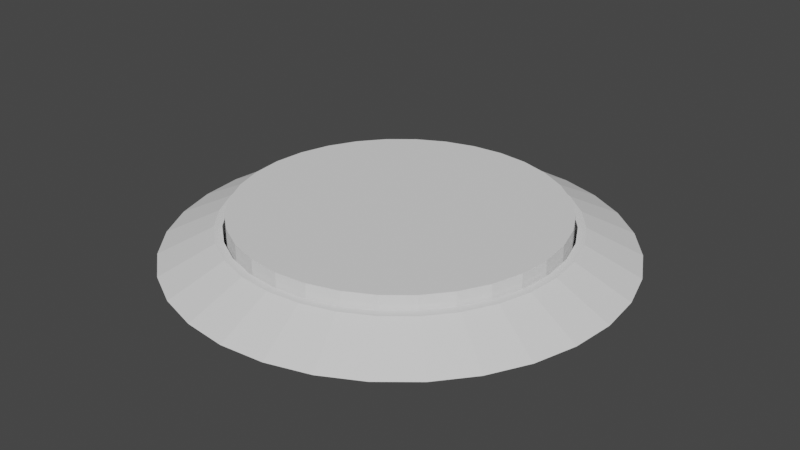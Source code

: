 # Source: pressureButton.blend  (saved by Blender 2.80.75; exported with 4.5.12 LTS)
import bpy
from mathutils import Matrix  # noqa: F401  (used for matrix-valued properties, if any)

bpy.ops.wm.read_factory_settings(use_empty=True)
scene = bpy.context.scene
scene.name = 'Scene'

# ---- collections
col_collection = bpy.data.collections.new('Collection'); scene.collection.children.link(col_collection)

# ---- world
world_world = bpy.data.worlds.new('World'); scene.world = world_world
world_world.use_nodes = True; world_world.node_tree.nodes.clear()
_N = world_world.node_tree.nodes; _L = world_world.node_tree.links
n0 = _N.new('ShaderNodeOutputWorld'); n0.name = 'World Output'; n0.location = (300, 300)
n1 = _N.new('ShaderNodeBackground'); n1.name = 'Background'; n1.location = (10, 300)
n1.inputs[0].default_value = (0.05088, 0.05088, 0.05088, 1.0)
_L.new(n1.outputs[0], n0.inputs[0])
n0.is_active_output = True
world_world.color = (0.05088, 0.05088, 0.05088)
world_world.use_sun_shadow = False
world_world.sun_shadow_jitter_overblur = 0.0

# ---- meshes
me_cylinder = bpy.data.meshes.new('Cylinder')
me_cylinder.from_pydata([(-2.666e-08, 1.311, -1.0), (-1.77e-08, 0.9536, 1.0), (0.2557, 1.285, -1.0), (0.186, 0.9353, 1.0), (0.5016, 1.211, -1.0), (0.3649, 0.8811, 1.0), (0.7282, 1.09, -1.0), (0.5298, 0.7929, 1.0), (0.9268, 0.9268, -1.0), (0.6743, 0.6743, 1.0), (1.09, 0.7282, -1.0), (0.7929, 0.5298, 1.0), (1.211, 0.5016, -1.0), (0.8811, 0.3649, 1.0), (1.285, 0.2557, -1.0), (0.9353, 0.186, 1.0), (1.311, 1.008e-08, -1.0), (0.9536, 6.838e-08, 1.0), (1.285, -0.2557, -1.0), (0.9353, -0.186, 1.0), (1.211, -0.5016, -1.0), (0.8811, -0.3649, 1.0), (1.09, -0.7282, -1.0), (0.7929, -0.5298, 1.0), (0.9268, -0.9268, -1.0), (0.6743, -0.6743, 1.0), (0.7282, -1.09, -1.0), (0.5298, -0.7929, 1.0), (0.5016, -1.211, -1.0), (0.3649, -0.8811, 1.0), (0.2557, -1.285, -1.0), (0.186, -0.9353, 1.0), (-4.537e-07, -1.311, -1.0), (-3.116e-07, -0.9536, 1.0), (-0.2557, -1.285, -1.0), (-0.186, -0.9353, 1.0), (-0.5016, -1.211, -1.0), (-0.3649, -0.8811, 1.0), (-0.7282, -1.09, -1.0), (-0.5298, -0.7929, 1.0), (-0.9268, -0.9268, -1.0), (-0.6743, -0.6743, 1.0), (-1.09, -0.7282, -1.0), (-0.7929, -0.5298, 1.0), (-1.211, -0.5016, -1.0), (-0.8811, -0.3649, 1.0), (-1.285, -0.2557, -1.0), (-0.9353, -0.186, 1.0), (-1.311, 1.177e-06, -1.0), (-0.9536, 9.233e-07, 1.0), (-1.285, 0.2557, -1.0), (-0.9353, 0.186, 1.0), (-1.211, 0.5016, -1.0), (-0.8811, 0.3649, 1.0), (-1.09, 0.7282, -1.0), (-0.7929, 0.5298, 1.0), (-0.9268, 0.9268, -1.0), (-0.6743, 0.6743, 1.0), (-0.7282, 1.09, -1.0), (-0.5298, 0.7929, 1.0), (-0.5016, 1.211, -1.0), (-0.3649, 0.8811, 1.0), (-0.2557, 1.285, -1.0), (-0.186, 0.9353, 1.0), (0.0, 0.5, 0.0), (-0.09755, 0.4904, 0.0), (-0.1913, 0.4619, 0.0), (-0.2778, 0.4157, 0.0), (-0.3536, 0.3536, 0.0), (-0.4157, 0.2778, 0.0), (-0.4619, 0.1913, 0.0), (-0.4904, 0.09755, 0.0), (-0.5, 3.775e-08, 0.0), (-0.4904, -0.09755, 0.0), (-0.4619, -0.1913, 0.0), (-0.4157, -0.2778, 0.0), (-0.3536, -0.3536, 0.0), (-0.2778, -0.4157, 0.0), (-0.1913, -0.4619, 0.0), (-0.09755, -0.4904, 0.0), (1.629e-07, -0.5, 0.0), (0.09755, -0.4904, 0.0), (0.1913, -0.4619, 0.0), (0.2778, -0.4157, 0.0), (0.3536, -0.3536, 0.0), (0.4157, -0.2778, 0.0), (0.4619, -0.1913, 0.0), (0.4904, -0.09754, 0.0), (0.5, 4.828e-07, 0.0), (0.4904, 0.09755, 0.0), (0.4619, 0.1913, 0.0), (0.4157, 0.2778, 0.0), (0.3536, 0.3536, 0.0), (0.2778, 0.4157, 0.0), (0.1913, 0.4619, 0.0), (0.09754, 0.4904, 0.0), (0.1951, 0.9808, 1.0), (0.0, 1.0, 1.0), (0.3827, 0.9239, 1.0), (0.5556, 0.8315, 1.0), (0.7071, 0.7071, 1.0), (0.8315, 0.5556, 1.0), (0.9239, 0.3827, 1.0), (0.9808, 0.1951, 1.0), (1.0, 7.55e-08, 1.0), (0.9808, -0.1951, 1.0), (0.9239, -0.3827, 1.0), (0.8315, -0.5556, 1.0), (0.7071, -0.7071, 1.0), (0.5556, -0.8315, 1.0), (0.3827, -0.9239, 1.0), (0.1951, -0.9808, 1.0), (-3.258e-07, -1.0, 1.0), (-0.1951, -0.9808, 1.0), (-0.3827, -0.9239, 1.0), (-0.5556, -0.8315, 1.0), (-0.7071, -0.7071, 1.0), (-0.8315, -0.5556, 1.0), (-0.9239, -0.3827, 1.0), (-0.9808, -0.1951, 1.0), (-1.0, 9.656e-07, 1.0), (-0.9808, 0.1951, 1.0), (-0.9239, 0.3827, 1.0), (-0.8315, 0.5556, 1.0), (-0.7071, 0.7071, 1.0), (-0.5556, 0.8315, 1.0), (-0.3827, 0.9239, 1.0), (-0.1951, 0.9808, 1.0), (0.186, 0.9353, -0.6017), (-1.82e-08, 0.9536, -0.6017), (0.3649, 0.8811, -0.6017), (0.5298, 0.7929, -0.6017), (0.6743, 0.6743, -0.6017), (0.7929, 0.5298, -0.6017), (0.8811, 0.3649, -0.6017), (0.9353, 0.186, -0.6017), (0.9536, 6.838e-08, -0.6017), (0.9353, -0.186, -0.6017), (0.8811, -0.3649, -0.6017), (0.7929, -0.5298, -0.6017), (0.6743, -0.6743, -0.6017), (0.5298, -0.7929, -0.6017), (0.3649, -0.8811, -0.6017), (0.186, -0.9353, -0.6017), (-3.121e-07, -0.9536, -0.6017), (-0.186, -0.9353, -0.6017), (-0.3649, -0.8811, -0.6017), (-0.5298, -0.7929, -0.6017), (-0.6743, -0.6743, -0.6017), (-0.7929, -0.5298, -0.6017), (-0.8811, -0.3649, -0.6017), (-0.9353, -0.186, -0.6017), (-0.9536, 9.233e-07, -0.6017), (-0.9353, 0.186, -0.6017), (-0.8811, 0.3649, -0.6017), (-0.7929, 0.5298, -0.6017), (-0.6743, 0.6743, -0.6017), (-0.5298, 0.7929, -0.6017), (-0.3649, 0.8811, -0.6017), (-0.186, 0.9353, -0.6017)], [(65, 64), (66, 65), (67, 66), (68, 67), (69, 68), (70, 69), (71, 70), (72, 71), (73, 72), (74, 73), (75, 74), (76, 75), (77, 76), (78, 77), (79, 78), (80, 79), (81, 80), (82, 81), (83, 82), (84, 83), (85, 84), (86, 85), (87, 86), (88, 87), (89, 88), (90, 89), (91, 90), (92, 91), (93, 92), (94, 93), (95, 94), (64, 95)], [(0, 97, 96, 2), (2, 96, 98, 4), (4, 98, 99, 6), (6, 99, 100, 8), (8, 100, 101, 10), (10, 101, 102, 12), (12, 102, 103, 14), (14, 103, 104, 16), (16, 104, 105, 18), (18, 105, 106, 20), (20, 106, 107, 22), (22, 107, 108, 24), (24, 108, 109, 26), (26, 109, 110, 28), (28, 110, 111, 30), (30, 111, 112, 32), (32, 112, 113, 34), (34, 113, 114, 36), (36, 114, 115, 38), (38, 115, 116, 40), (40, 116, 117, 42), (42, 117, 118, 44), (44, 118, 119, 46), (46, 119, 120, 48), (48, 120, 121, 50), (50, 121, 122, 52), (52, 122, 123, 54), (54, 123, 124, 56), (56, 124, 125, 58), (58, 125, 126, 60), (9, 7, 131, 132), (60, 126, 127, 62), (62, 127, 97, 0), (0, 2, 4, 6, 8, 10, 12, 14, 16, 18, 20, 22, 24, 26, 28, 30, 32, 34, 36, 38, 40, 42, 44, 46, 48, 50, 52, 54, 56, 58, 60, 62), (1, 3, 96, 97), (3, 5, 98, 96), (5, 7, 99, 98), (7, 9, 100, 99), (9, 11, 101, 100), (11, 13, 102, 101), (13, 15, 103, 102), (15, 17, 104, 103), (17, 19, 105, 104), (19, 21, 106, 105), (21, 23, 107, 106), (23, 25, 108, 107), (25, 27, 109, 108), (27, 29, 110, 109), (29, 31, 111, 110), (31, 33, 112, 111), (33, 35, 113, 112), (35, 37, 114, 113), (37, 39, 115, 114), (39, 41, 116, 115), (41, 43, 117, 116), (43, 45, 118, 117), (45, 47, 119, 118), (47, 49, 120, 119), (49, 51, 121, 120), (51, 53, 122, 121), (53, 55, 123, 122), (55, 57, 124, 123), (57, 59, 125, 124), (59, 61, 126, 125), (61, 63, 127, 126), (63, 1, 97, 127), (128, 129, 159, 158, 157, 156, 155, 154, 153, 152, 151, 150, 149, 148, 147, 146, 145, 144, 143, 142, 141, 140, 139, 138, 137, 136, 135, 134, 133, 132, 131, 130), (63, 61, 158, 159), (37, 35, 145, 146), (11, 9, 132, 133), (1, 63, 159, 129), (39, 37, 146, 147), (13, 11, 133, 134), (41, 39, 147, 148), (15, 13, 134, 135), (43, 41, 148, 149), (17, 15, 135, 136), (45, 43, 149, 150), (19, 17, 136, 137), (47, 45, 150, 151), (21, 19, 137, 138), (49, 47, 151, 152), (23, 21, 138, 139), (51, 49, 152, 153), (25, 23, 139, 140), (53, 51, 153, 154), (27, 25, 140, 141), (55, 53, 154, 155), (29, 27, 141, 142), (3, 1, 129, 128), (57, 55, 155, 156), (31, 29, 142, 143), (5, 3, 128, 130), (59, 57, 156, 157), (33, 31, 143, 144), (7, 5, 130, 131), (61, 59, 157, 158), (35, 33, 144, 145)])
_uv = me_cylinder.uv_layers.new(name='UVMap')
_uv.uv.foreach_set('vector', [1.0, 0.5, 1.0, 1.0, 0.9688, 1.0, 0.9688, 0.5, 0.9688, 0.5, 0.9688, 1.0, 0.9375, 1.0, 0.9375, 0.5, 0.9375, 0.5, 0.9375, 1.0, 0.9062, 1.0, 0.9062, 0.5, 0.9062, 0.5, 0.9062, 1.0, 0.875, 1.0, 0.875, 0.5, 0.875, 0.5, 0.875, 1.0, 0.8438, 1.0, 0.8438, 0.5, 0.8438, 0.5, 0.8438, 1.0, 0.8125, 1.0, 0.8125, 0.5, 0.8125, 0.5, 0.8125, 1.0, 0.7812, 1.0, 0.7812, 0.5, 0.7812, 0.5, 0.7812, 1.0, 0.75, 1.0, 0.75, 0.5, 0.75, 0.5, 0.75, 1.0, 0.7188, 1.0, 0.7188, 0.5, 0.7188, 0.5, 0.7188, 1.0, 0.6875, 1.0, 0.6875, 0.5, 0.6875, 0.5, 0.6875, 1.0, 0.6562, 1.0, 0.6562, 0.5, 0.6562, 0.5, 0.6562, 1.0, 0.625, 1.0, 0.625, 0.5, 0.625, 0.5, 0.625, 1.0, 0.5938, 1.0, 0.5938, 0.5, 0.5938, 0.5, 0.5938, 1.0, 0.5625, 1.0, 0.5625, 0.5, 0.5625, 0.5, 0.5625, 1.0, 0.5312, 1.0, 0.5312, 0.5, 0.5312, 0.5, 0.5312, 1.0, 0.5, 1.0, 0.5, 0.5, 0.5, 0.5, 0.5, 1.0, 0.4688, 1.0, 0.4688, 0.5, 0.4688, 0.5, 0.4688, 1.0, 0.4375, 1.0, 0.4375, 0.5, 0.4375, 0.5, 0.4375, 1.0, 0.4062, 1.0, 0.4062, 0.5, 0.4062, 0.5, 0.4062, 1.0, 0.375, 1.0, 0.375, 0.5, 0.375, 0.5, 0.375, 1.0, 0.3438, 1.0, 0.3438, 0.5, 0.3438, 0.5, 0.3438, 1.0, 0.3125, 1.0, 0.3125, 0.5, 0.3125, 0.5, 0.3125, 1.0, 0.2812, 1.0, 0.2812, 0.5, 0.2812, 0.5, 0.2812, 1.0, 0.25, 1.0, 0.25, 0.5, 0.25, 0.5, 0.25, 1.0, 0.2188, 1.0, 0.2188, 0.5, 0.2188, 0.5, 0.2188, 1.0, 0.1875, 1.0, 0.1875, 0.5, 0.1875, 0.5, 0.1875, 1.0, 0.1562, 1.0, 0.1562, 0.5, 0.1562, 0.5, 0.1562, 1.0, 0.125, 1.0, 0.125, 0.5, 0.125, 0.5, 0.125, 1.0, 0.09375, 1.0, 0.09375, 0.5, 0.09375, 0.5, 0.09375, 1.0, 0.0625, 1.0, 0.0625, 0.5, 0.4118, 0.4118, 0.3772, 0.4403, 0.3772, 0.4403, 0.4118, 0.4118, 0.0625, 0.5, 0.0625, 1.0, 0.03125, 1.0, 0.03125, 0.5, 0.03125, 0.5, 0.03125, 1.0, 0.0, 1.0, 0.0, 0.5, 0.75, 0.49, 0.7968, 0.4854, 0.8418, 0.4717, 0.8833, 0.4496, 0.9197, 0.4197, 0.9496, 0.3833, 0.9717, 0.3418, 0.9854, 0.2968, 0.99, 0.25, 0.9854, 0.2032, 0.9717, 0.1582, 0.9496, 0.1167, 0.9197, 0.08029, 0.8833, 0.05045, 0.8418, 0.02827, 0.7968, 0.01461, 0.75, 0.01, 0.7032, 0.01461, 0.6582, 0.02827, 0.6167, 0.05045, 0.5803, 0.08029, 0.5504, 0.1167, 0.5283, 0.1582, 0.5146, 0.2032, 0.51, 0.25, 0.5146, 0.2968, 0.5283, 0.3418, 0.5504, 0.3833, 0.5803, 0.4197, 0.6167, 0.4496, 0.6582, 0.4717, 0.7032, 0.4854, 0.25, 0.4789, 0.2947, 0.4745, 0.2968, 0.4854, 0.25, 0.49, 0.2947, 0.4745, 0.3376, 0.4615, 0.3418, 0.4717, 0.2968, 0.4854, 0.3376, 0.4615, 0.3772, 0.4403, 0.3833, 0.4496, 0.3418, 0.4717, 0.3772, 0.4403, 0.4118, 0.4118, 0.4197, 0.4197, 0.3833, 0.4496, 0.4118, 0.4118, 0.4403, 0.3772, 0.4496, 0.3833, 0.4197, 0.4197, 0.4403, 0.3772, 0.4615, 0.3376, 0.4717, 0.3418, 0.4496, 0.3833, 0.4615, 0.3376, 0.4745, 0.2947, 0.4854, 0.2968, 0.4717, 0.3418, 0.4745, 0.2947, 0.4789, 0.25, 0.49, 0.25, 0.4854, 0.2968, 0.4789, 0.25, 0.4745, 0.2053, 0.4854, 0.2032, 0.49, 0.25, 0.4745, 0.2053, 0.4615, 0.1624, 0.4717, 0.1582, 0.4854, 0.2032, 0.4615, 0.1624, 0.4403, 0.1228, 0.4496, 0.1167, 0.4717, 0.1582, 0.4403, 0.1228, 0.4118, 0.08816, 0.4197, 0.08029, 0.4496, 0.1167, 0.4118, 0.08816, 0.3772, 0.0597, 0.3833, 0.05045, 0.4197, 0.08029, 0.3772, 0.0597, 0.3376, 0.03855, 0.3418, 0.02827, 0.3833, 0.05045, 0.3376, 0.03855, 0.2947, 0.02552, 0.2968, 0.01461, 0.3418, 0.02827, 0.2947, 0.02552, 0.25, 0.02112, 0.25, 0.01, 0.2968, 0.01461, 0.25, 0.02112, 0.2053, 0.02552, 0.2032, 0.01461, 0.25, 0.01, 0.2053, 0.02552, 0.1624, 0.03855, 0.1582, 0.02827, 0.2032, 0.01461, 0.1624, 0.03855, 0.1228, 0.0597, 0.1167, 0.05045, 0.1582, 0.02827, 0.1228, 0.0597, 0.08816, 0.08816, 0.08029, 0.08029, 0.1167, 0.05045, 0.08816, 0.08816, 0.0597, 0.1228, 0.05045, 0.1167, 0.08029, 0.08029, 0.0597, 0.1228, 0.03855, 0.1624, 0.02827, 0.1582, 0.05045, 0.1167, 0.03855, 0.1624, 0.02552, 0.2053, 0.01461, 0.2032, 0.02827, 0.1582, 0.02552, 0.2053, 0.02112, 0.25, 0.01, 0.25, 0.01461, 0.2032, 0.02112, 0.25, 0.02552, 0.2947, 0.01461, 0.2968, 0.01, 0.25, 0.02552, 0.2947, 0.03855, 0.3376, 0.02827, 0.3418, 0.01461, 0.2968, 0.03855, 0.3376, 0.0597, 0.3772, 0.05045, 0.3833, 0.02827, 0.3418, 0.0597, 0.3772, 0.08816, 0.4118, 0.08029, 0.4197, 0.05045, 0.3833, 0.08816, 0.4118, 0.1228, 0.4403, 0.1167, 0.4496, 0.08029, 0.4197, 0.1228, 0.4403, 0.1624, 0.4615, 0.1582, 0.4717, 0.1167, 0.4496, 0.1624, 0.4615, 0.2053, 0.4745, 0.2032, 0.4854, 0.1582, 0.4717, 0.2053, 0.4745, 0.25, 0.4789, 0.25, 0.49, 0.2032, 0.4854, 0.2947, 0.4745, 0.25, 0.4789, 0.2053, 0.4745, 0.1624, 0.4615, 0.1228, 0.4403, 0.08816, 0.4118, 0.0597, 0.3772, 0.03855, 0.3376, 0.02552, 0.2947, 0.02112, 0.25, 0.02552, 0.2053, 0.03855, 0.1624, 0.0597, 0.1228, 0.08816, 0.08816, 0.1228, 0.0597, 0.1624, 0.03855, 0.2053, 0.02552, 0.25, 0.02112, 0.2947, 0.02552, 0.3376, 0.03855, 0.3772, 0.0597, 0.4118, 0.08816, 0.4403, 0.1228, 0.4615, 0.1624, 0.4745, 0.2053, 0.4789, 0.25, 0.4745, 0.2947, 0.4615, 0.3376, 0.4403, 0.3772, 0.4118, 0.4118, 0.3772, 0.4403, 0.3376, 0.4615, 0.2053, 0.4745, 0.1624, 0.4615, 0.1624, 0.4615, 0.2053, 0.4745, 0.1624, 0.03855, 0.2053, 0.02552, 0.2053, 0.02552, 0.1624, 0.03855, 0.4403, 0.3772, 0.4118, 0.4118, 0.4118, 0.4118, 0.4403, 0.3772, 0.25, 0.4789, 0.2053, 0.4745, 0.2053, 0.4745, 0.25, 0.4789, 0.1228, 0.0597, 0.1624, 0.03855, 0.1624, 0.03855, 0.1228, 0.0597, 0.4615, 0.3376, 0.4403, 0.3772, 0.4403, 0.3772, 0.4615, 0.3376, 0.08816, 0.08816, 0.1228, 0.0597, 0.1228, 0.0597, 0.08816, 0.08816, 0.4745, 0.2947, 0.4615, 0.3376, 0.4615, 0.3376, 0.4745, 0.2947, 0.0597, 0.1228, 0.08816, 0.08816, 0.08816, 0.08816, 0.0597, 0.1228, 0.4789, 0.25, 0.4745, 0.2947, 0.4745, 0.2947, 0.4789, 0.25, 0.03855, 0.1624, 0.0597, 0.1228, 0.0597, 0.1228, 0.03855, 0.1624, 0.4745, 0.2053, 0.4789, 0.25, 0.4789, 0.25, 0.4745, 0.2053, 0.02552, 0.2053, 0.03855, 0.1624, 0.03855, 0.1624, 0.02552, 0.2053, 0.4615, 0.1624, 0.4745, 0.2053, 0.4745, 0.2053, 0.4615, 0.1624, 0.02112, 0.25, 0.02552, 0.2053, 0.02552, 0.2053, 0.02112, 0.25, 0.4403, 0.1228, 0.4615, 0.1624, 0.4615, 0.1624, 0.4403, 0.1228, 0.02552, 0.2947, 0.02112, 0.25, 0.02112, 0.25, 0.02552, 0.2947, 0.4118, 0.08816, 0.4403, 0.1228, 0.4403, 0.1228, 0.4118, 0.08816, 0.03855, 0.3376, 0.02552, 0.2947, 0.02552, 0.2947, 0.03855, 0.3376, 0.3772, 0.0597, 0.4118, 0.08816, 0.4118, 0.08816, 0.3772, 0.0597, 0.0597, 0.3772, 0.03855, 0.3376, 0.03855, 0.3376, 0.0597, 0.3772, 0.3376, 0.03855, 0.3772, 0.0597, 0.3772, 0.0597, 0.3376, 0.03855, 0.2947, 0.4745, 0.25, 0.4789, 0.25, 0.4789, 0.2947, 0.4745, 0.08816, 0.4118, 0.0597, 0.3772, 0.0597, 0.3772, 0.08816, 0.4118, 0.2947, 0.02552, 0.3376, 0.03855, 0.3376, 0.03855, 0.2947, 0.02552, 0.3376, 0.4615, 0.2947, 0.4745, 0.2947, 0.4745, 0.3376, 0.4615, 0.1228, 0.4403, 0.08816, 0.4118, 0.08816, 0.4118, 0.1228, 0.4403, 0.25, 0.02112, 0.2947, 0.02552, 0.2947, 0.02552, 0.25, 0.02112, 0.3772, 0.4403, 0.3376, 0.4615, 0.3376, 0.4615, 0.3772, 0.4403, 0.1624, 0.4615, 0.1228, 0.4403, 0.1228, 0.4403, 0.1624, 0.4615, 0.2053, 0.02552, 0.25, 0.02112, 0.25, 0.02112, 0.2053, 0.02552])
me_cylinder.use_remesh_preserve_volume = False
me_cylinder.use_remesh_preserve_attributes = False
me_cylinder.use_mirror_vertex_groups = False
me_cylinder.update()
me_cylinder_001 = bpy.data.meshes.new('Cylinder.001')
me_cylinder_001.from_pydata([(0.0, 1.0, -1.0), (0.0, 1.0, 1.0), (0.1951, 0.9808, -1.0), (0.1951, 0.9808, 1.0), (0.3827, 0.9239, -1.0), (0.3827, 0.9239, 1.0), (0.5556, 0.8315, -1.0), (0.5556, 0.8315, 1.0), (0.7071, 0.7071, -1.0), (0.7071, 0.7071, 1.0), (0.8315, 0.5556, -1.0), (0.8315, 0.5556, 1.0), (0.9239, 0.3827, -1.0), (0.9239, 0.3827, 1.0), (0.9808, 0.1951, -1.0), (0.9808, 0.1951, 1.0), (1.0, 7.55e-08, -1.0), (1.0, 7.55e-08, 1.0), (0.9808, -0.1951, -1.0), (0.9808, -0.1951, 1.0), (0.9239, -0.3827, -1.0), (0.9239, -0.3827, 1.0), (0.8315, -0.5556, -1.0), (0.8315, -0.5556, 1.0), (0.7071, -0.7071, -1.0), (0.7071, -0.7071, 1.0), (0.5556, -0.8315, -1.0), (0.5556, -0.8315, 1.0), (0.3827, -0.9239, -1.0), (0.3827, -0.9239, 1.0), (0.1951, -0.9808, -1.0), (0.1951, -0.9808, 1.0), (-3.258e-07, -1.0, -1.0), (-3.258e-07, -1.0, 1.0), (-0.1951, -0.9808, -1.0), (-0.1951, -0.9808, 1.0), (-0.3827, -0.9239, -1.0), (-0.3827, -0.9239, 1.0), (-0.5556, -0.8315, -1.0), (-0.5556, -0.8315, 1.0), (-0.7071, -0.7071, -1.0), (-0.7071, -0.7071, 1.0), (-0.8315, -0.5556, -1.0), (-0.8315, -0.5556, 1.0), (-0.9239, -0.3827, -1.0), (-0.9239, -0.3827, 1.0), (-0.9808, -0.1951, -1.0), (-0.9808, -0.1951, 1.0), (-1.0, 9.656e-07, -1.0), (-1.0, 9.656e-07, 1.0), (-0.9808, 0.1951, -1.0), (-0.9808, 0.1951, 1.0), (-0.9239, 0.3827, -1.0), (-0.9239, 0.3827, 1.0), (-0.8315, 0.5556, -1.0), (-0.8315, 0.5556, 1.0), (-0.7071, 0.7071, -1.0), (-0.7071, 0.7071, 1.0), (-0.5556, 0.8315, -1.0), (-0.5556, 0.8315, 1.0), (-0.3827, 0.9239, -1.0), (-0.3827, 0.9239, 1.0), (-0.1951, 0.9808, -1.0), (-0.1951, 0.9808, 1.0)], [], [(0, 1, 3, 2), (2, 3, 5, 4), (4, 5, 7, 6), (6, 7, 9, 8), (8, 9, 11, 10), (10, 11, 13, 12), (12, 13, 15, 14), (14, 15, 17, 16), (16, 17, 19, 18), (18, 19, 21, 20), (20, 21, 23, 22), (22, 23, 25, 24), (24, 25, 27, 26), (26, 27, 29, 28), (28, 29, 31, 30), (30, 31, 33, 32), (32, 33, 35, 34), (34, 35, 37, 36), (36, 37, 39, 38), (38, 39, 41, 40), (40, 41, 43, 42), (42, 43, 45, 44), (44, 45, 47, 46), (46, 47, 49, 48), (48, 49, 51, 50), (50, 51, 53, 52), (52, 53, 55, 54), (54, 55, 57, 56), (56, 57, 59, 58), (58, 59, 61, 60), (3, 1, 63, 61, 59, 57, 55, 53, 51, 49, 47, 45, 43, 41, 39, 37, 35, 33, 31, 29, 27, 25, 23, 21, 19, 17, 15, 13, 11, 9, 7, 5), (60, 61, 63, 62), (62, 63, 1, 0), (0, 2, 4, 6, 8, 10, 12, 14, 16, 18, 20, 22, 24, 26, 28, 30, 32, 34, 36, 38, 40, 42, 44, 46, 48, 50, 52, 54, 56, 58, 60, 62)])
_uv = me_cylinder_001.uv_layers.new(name='UVMap')
_uv.uv.foreach_set('vector', [1.0, 0.5, 1.0, 1.0, 0.9688, 1.0, 0.9688, 0.5, 0.9688, 0.5, 0.9688, 1.0, 0.9375, 1.0, 0.9375, 0.5, 0.9375, 0.5, 0.9375, 1.0, 0.9062, 1.0, 0.9062, 0.5, 0.9062, 0.5, 0.9062, 1.0, 0.875, 1.0, 0.875, 0.5, 0.875, 0.5, 0.875, 1.0, 0.8438, 1.0, 0.8438, 0.5, 0.8438, 0.5, 0.8438, 1.0, 0.8125, 1.0, 0.8125, 0.5, 0.8125, 0.5, 0.8125, 1.0, 0.7812, 1.0, 0.7812, 0.5, 0.7812, 0.5, 0.7812, 1.0, 0.75, 1.0, 0.75, 0.5, 0.75, 0.5, 0.75, 1.0, 0.7188, 1.0, 0.7188, 0.5, 0.7188, 0.5, 0.7188, 1.0, 0.6875, 1.0, 0.6875, 0.5, 0.6875, 0.5, 0.6875, 1.0, 0.6562, 1.0, 0.6562, 0.5, 0.6562, 0.5, 0.6562, 1.0, 0.625, 1.0, 0.625, 0.5, 0.625, 0.5, 0.625, 1.0, 0.5938, 1.0, 0.5938, 0.5, 0.5938, 0.5, 0.5938, 1.0, 0.5625, 1.0, 0.5625, 0.5, 0.5625, 0.5, 0.5625, 1.0, 0.5312, 1.0, 0.5312, 0.5, 0.5312, 0.5, 0.5312, 1.0, 0.5, 1.0, 0.5, 0.5, 0.5, 0.5, 0.5, 1.0, 0.4688, 1.0, 0.4688, 0.5, 0.4688, 0.5, 0.4688, 1.0, 0.4375, 1.0, 0.4375, 0.5, 0.4375, 0.5, 0.4375, 1.0, 0.4062, 1.0, 0.4062, 0.5, 0.4062, 0.5, 0.4062, 1.0, 0.375, 1.0, 0.375, 0.5, 0.375, 0.5, 0.375, 1.0, 0.3438, 1.0, 0.3438, 0.5, 0.3438, 0.5, 0.3438, 1.0, 0.3125, 1.0, 0.3125, 0.5, 0.3125, 0.5, 0.3125, 1.0, 0.2812, 1.0, 0.2812, 0.5, 0.2812, 0.5, 0.2812, 1.0, 0.25, 1.0, 0.25, 0.5, 0.25, 0.5, 0.25, 1.0, 0.2188, 1.0, 0.2188, 0.5, 0.2188, 0.5, 0.2188, 1.0, 0.1875, 1.0, 0.1875, 0.5, 0.1875, 0.5, 0.1875, 1.0, 0.1562, 1.0, 0.1562, 0.5, 0.1562, 0.5, 0.1562, 1.0, 0.125, 1.0, 0.125, 0.5, 0.125, 0.5, 0.125, 1.0, 0.09375, 1.0, 0.09375, 0.5, 0.09375, 0.5, 0.09375, 1.0, 0.0625, 1.0, 0.0625, 0.5, 0.2968, 0.4854, 0.25, 0.49, 0.2032, 0.4854, 0.1582, 0.4717, 0.1167, 0.4496, 0.08029, 0.4197, 0.05045, 0.3833, 0.02827, 0.3418, 0.01461, 0.2968, 0.01, 0.25, 0.01461, 0.2032, 0.02827, 0.1582, 0.05045, 0.1167, 0.08029, 0.08029, 0.1167, 0.05045, 0.1582, 0.02827, 0.2032, 0.01461, 0.25, 0.01, 0.2968, 0.01461, 0.3418, 0.02827, 0.3833, 0.05045, 0.4197, 0.08029, 0.4496, 0.1167, 0.4717, 0.1582, 0.4854, 0.2032, 0.49, 0.25, 0.4854, 0.2968, 0.4717, 0.3418, 0.4496, 0.3833, 0.4197, 0.4197, 0.3833, 0.4496, 0.3418, 0.4717, 0.0625, 0.5, 0.0625, 1.0, 0.03125, 1.0, 0.03125, 0.5, 0.03125, 0.5, 0.03125, 1.0, 0.0, 1.0, 0.0, 0.5, 0.75, 0.49, 0.7968, 0.4854, 0.8418, 0.4717, 0.8833, 0.4496, 0.9197, 0.4197, 0.9496, 0.3833, 0.9717, 0.3418, 0.9854, 0.2968, 0.99, 0.25, 0.9854, 0.2032, 0.9717, 0.1582, 0.9496, 0.1167, 0.9197, 0.08029, 0.8833, 0.05045, 0.8418, 0.02827, 0.7968, 0.01461, 0.75, 0.01, 0.7032, 0.01461, 0.6582, 0.02827, 0.6167, 0.05045, 0.5803, 0.08029, 0.5504, 0.1167, 0.5283, 0.1582, 0.5146, 0.2032, 0.51, 0.25, 0.5146, 0.2968, 0.5283, 0.3418, 0.5504, 0.3833, 0.5803, 0.4197, 0.6167, 0.4496, 0.6582, 0.4717, 0.7032, 0.4854])
me_cylinder_001.use_remesh_preserve_volume = False
me_cylinder_001.use_remesh_preserve_attributes = False
me_cylinder_001.use_mirror_vertex_groups = False
me_cylinder_001.update()

# ---- objects
ob_base = bpy.data.objects.new('Base', me_cylinder)
ob_cylinder = bpy.data.objects.new('Cylinder', me_cylinder_001)

# ---- transforms, parenting, visibility, modifiers, constraints
ob_base.location = (0.0, 0.0, 0.0)
ob_base.scale = (2.0, 2.0, 0.15)
ob_base.lineart.crease_threshold = 0.0
ob_cylinder.location = (0.0, 0.0, 0.1522)
ob_cylinder.scale = (1.875, 1.875, 0.15)
ob_cylinder.lineart.crease_threshold = 0.0

# ---- collection membership
col_collection.objects.link(ob_base)
col_collection.objects.link(ob_cylinder)

# ---- scene / render settings (as saved in the file)
scene.frame_start = 1; scene.frame_end = 250; scene.frame_set(1)
scene.render.engine = 'BLENDER_EEVEE_NEXT'
scene.cycles.use_denoising = False
scene.cycles.samples = 128
scene.cycles.sampling_pattern = 'TABULATED_SOBOL'
scene.cycles.use_adaptive_sampling = False
scene.cycles.use_light_tree = False
scene.view_settings.view_transform = 'Filmic'
bpy.context.view_layer.update()

# ---- added for rendering (the .blend has no active camera and no usable light): camera, sun
cam_auto = bpy.data.cameras.new('AutoCamera')
cam_auto.lens = 50.0
cam_auto.sensor_width = 36.0
cam_auto.clip_end = 1000.0
ob_auto_camera = bpy.data.objects.new('AutoCamera', cam_auto)
scene.collection.objects.link(ob_auto_camera)
ob_auto_camera.location = (6.87251, -8.24701, 5.5741)
ob_auto_camera.rotation_euler = (1.09748, -7.21219e-08, 0.694738)
scene.camera = ob_auto_camera
light_auto_sun = bpy.data.lights.new('AutoSun', 'SUN')
light_auto_sun.energy = 3.0
light_auto_sun.angle = 0.0523599
ob_auto_sun = bpy.data.objects.new('AutoSun', light_auto_sun)
scene.collection.objects.link(ob_auto_sun)
ob_auto_sun.rotation_euler = (0.872665, 0.174533, 0.523599)
bpy.context.view_layer.update()
